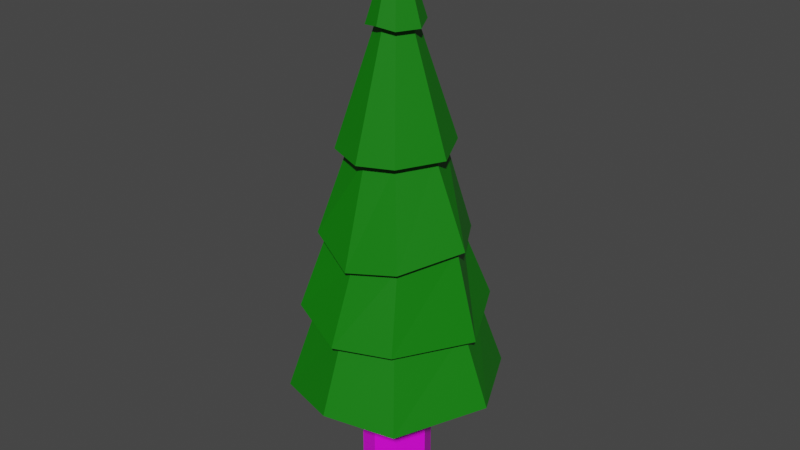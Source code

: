 # Source: untitled.blend  (saved by Blender 3.0.42; exported with 4.5.12 LTS)
import bpy
from mathutils import Matrix  # noqa: F401  (used for matrix-valued properties, if any)

bpy.ops.wm.read_factory_settings(use_empty=True)
scene = bpy.context.scene
scene.name = 'Scene'

# ---- collections
col_collection = bpy.data.collections.new('Collection'); scene.collection.children.link(col_collection)

# ---- images (referenced by path relative to the original .blend; pixels are not part of the script)
import os
ASSET_DIR = os.environ.get("B2B_ASSET_DIR", "")  # directory of the original .blend (textures are referenced by path, not embedded)
HERE = os.path.dirname(os.path.abspath(__file__))  # packed textures are extracted next to this script under _unpacked/

def load_image(name, relpath, width, height, colorspace="sRGB"):
    """Load a texture the original file referenced (path relative to the .blend, or extracted next to this script)."""
    p = next((c for c in (os.path.join(HERE, relpath), os.path.join(ASSET_DIR, relpath)) if relpath and os.path.exists(c)), "")
    if p:
        img = bpy.data.images.load(p, check_existing=True)
        img.name = name
    else:  # same state as the original file: an image datablock whose file is absent (Cycles renders it pink)
        img = bpy.data.images.new(name, width, height)
        img.source = "FILE"
        img.filepath = "//" + (relpath or name)
    img.colorspace_settings.name = colorspace
    return img
img_stamm_test_png = load_image('Stamm_test.png', 'textures/Stamm_test.png', 1024, 1024, 'sRGB')

# ---- materials (node trees are filled in below, after node groups)
mat_nadeln = bpy.data.materials.new('Nadeln')
mat_nadeln.use_transparent_shadow = False
mat_stamm = bpy.data.materials.new('Stamm')
mat_stamm.use_transparent_shadow = False

# ---- material node trees
mat_nadeln.use_nodes = True; mat_nadeln.node_tree.nodes.clear()
_N = mat_nadeln.node_tree.nodes; _L = mat_nadeln.node_tree.links
n0 = _N.new('ShaderNodeBsdfPrincipled'); n0.name = 'Principled BSDF'; n0.location = (10, 300)
n0.distribution = 'GGX'
n0.subsurface_method = 'RANDOM_WALK_SKIN'
n0.inputs[0].default_value = (0.002632, 0.1902, 0.0, 1.0)
n0.inputs[3].default_value = 1.45
n0.inputs[27].default_value = (0.0, 0.0, 0.0, 1.0)
n0.inputs[28].default_value = 1.0
n1 = _N.new('ShaderNodeOutputMaterial'); n1.name = 'Material Output'; n1.location = (300, 300)
_L.new(n0.outputs[0], n1.inputs[0])
n1.is_active_output = True
mat_stamm.use_nodes = True; mat_stamm.node_tree.nodes.clear()
_N = mat_stamm.node_tree.nodes; _L = mat_stamm.node_tree.links
n0 = _N.new('ShaderNodeBsdfPrincipled'); n0.name = 'Principled BSDF'; n0.location = (10, 300)
n0.distribution = 'GGX'
n0.subsurface_method = 'RANDOM_WALK_SKIN'
n0.inputs[3].default_value = 1.45
n0.inputs[27].default_value = (0.0, 0.0, 0.0, 1.0)
n0.inputs[28].default_value = 1.0
n1 = _N.new('ShaderNodeOutputMaterial'); n1.name = 'Material Output'; n1.location = (300, 300)
n2 = _N.new('ShaderNodeTexImage'); n2.name = 'Image Texture'; n2.location = (-525, 241)
n2.image = img_stamm_test_png
n2.interpolation = 'Closest'
_L.new(n0.outputs[0], n1.inputs[0])
_L.new(n2.outputs[0], n0.inputs[0])
n1.is_active_output = True

# ---- world
world_world = bpy.data.worlds.new('World'); scene.world = world_world
world_world.use_nodes = True; world_world.node_tree.nodes.clear()
_N = world_world.node_tree.nodes; _L = world_world.node_tree.links
n0 = _N.new('ShaderNodeOutputWorld'); n0.name = 'World Output'; n0.location = (300, 300)
n1 = _N.new('ShaderNodeBackground'); n1.name = 'Background'; n1.location = (10, 300)
n1.inputs[0].default_value = (0.05088, 0.05088, 0.05088, 1.0)
_L.new(n1.outputs[0], n0.inputs[0])
n0.is_active_output = True
world_world.color = (0.05088, 0.05088, 0.05088)
world_world.use_sun_shadow = False
world_world.sun_shadow_jitter_overblur = 0.0

# ---- meshes
me_cube = bpy.data.meshes.new('Cube')
me_cube.from_pydata([(-0.7851, -1.002, 4.356), (-0.7851, 1.002, 4.356), (0.7851, -1.002, 4.356), (0.7851, 1.002, 4.356), (-0.7851, -1.002, 0.0), (-0.7851, 1.002, 0.0), (0.7851, 1.002, 0.0), (0.7851, -1.002, 0.0), (1.288, 0.0, 4.356), (1.288, 0.0, 0.0), (-1.288, 0.0, 4.356), (-1.288, 0.0, 0.0), (0.0, -1.26, 4.356), (0.0, -1.26, 0.0), (0.0, 1.26, 4.356), (0.0, 1.26, 0.0), (-2.348, -3.057, 4.172), (-2.348, 3.057, 4.172), (2.395, -3.057, 4.126), (2.395, 3.057, 4.126), (3.927, -0.0002716, 4.356), (-3.668, -0.0002716, 4.678), (0.0005051, -3.842, 4.356), (0.0005051, 3.841, 4.356), (-1.761, -2.249, 7.024), (-1.761, 2.248, 7.024), (1.762, -2.249, 7.024), (1.762, 2.248, 7.024), (2.889, -0.0002716, 7.024), (-2.888, -0.0002716, 7.024), (0.0005051, -2.826, 7.024), (0.0005051, 2.826, 7.024), (-2.062, -2.634, 7.323), (-2.062, 2.633, 7.024), (1.972, -2.634, 6.84), (2.063, 2.633, 7.024), (3.383, -0.0002716, 6.771), (-3.299, -0.05496, 6.944), (0.02696, -3.376, 6.812), (0.0005051, 3.309, 7.024), (-1.446, -1.847, 10.03), (-1.584, 1.961, 9.807), (1.6, -1.9, 9.624), (1.281, 1.921, 9.609), (2.488, 0.03734, 9.913), (-2.372, -0.0002716, 9.586), (0.06528, -2.362, 9.346), (-0.1166, 2.339, 9.469), (-1.648, -2.105, 10.03), (-1.785, 2.218, 9.807), (1.801, -2.158, 9.624), (1.483, 2.179, 9.609), (2.818, 0.03734, 9.913), (-2.731, 0.03679, 9.683), (0.06528, -2.685, 9.346), (-0.1166, 2.662, 9.469), (-1.051, -1.212, 12.93), (-0.9662, 1.241, 12.99), (0.9891, -1.26, 12.91), (1.027, 1.218, 12.99), (1.609, -0.02372, 12.91), (-1.649, 0.02489, 12.97), (-0.01081, -1.582, 12.84), (0.03451, 1.557, 13.03), (-1.313, -1.546, 12.93), (-1.23, 1.57, 12.97), (1.251, -1.594, 12.91), (1.289, 1.552, 12.99), (2.038, -0.02372, 12.91), (-2.078, 0.02489, 12.97), (-0.01081, -2.002, 12.84), (0.03451, 1.976, 13.03), (-0.4388, -0.532, 16.96), (-0.4308, 0.5012, 16.94), (0.4245, -0.5522, 16.96), (0.4091, 0.5214, 17.05), (0.686, -0.03054, 16.96), (-0.6695, -0.0002716, 17.05), (0.0005051, -0.6558, 17.05), (0.0005051, 0.6553, 17.05), (-0.6285, -0.7742, 16.96), (-0.6205, 0.7434, 16.94), (0.6142, -0.7944, 16.96), (0.5988, 0.7636, 17.05), (0.9971, -0.03054, 16.96), (-0.9807, -0.0002716, 17.05), (0.0005051, -0.9602, 17.05), (0.0005051, 0.9596, 17.05), (0.0005051, -0.0002716, 20.09)], [], [(11, 10, 1, 5), (15, 14, 3, 6), (9, 8, 2, 7), (13, 12, 0, 4), (6, 3, 8, 9), (4, 0, 10, 11), (7, 2, 12, 13), (5, 1, 14, 15), (3, 14, 23, 19), (12, 2, 18, 22), (2, 8, 20, 18), (8, 3, 19, 20), (1, 10, 21, 17), (14, 1, 17, 23), (10, 0, 16, 21), (0, 12, 22, 16), (17, 21, 29, 25), (23, 17, 25, 31), (21, 16, 24, 29), (16, 22, 30, 24), (19, 23, 31, 27), (22, 18, 26, 30), (20, 19, 27, 28), (18, 20, 28, 26), (30, 26, 34, 38), (28, 27, 35, 36), (26, 28, 36, 34), (25, 29, 37, 33), (31, 25, 33, 39), (29, 24, 32, 37), (24, 30, 38, 32), (27, 31, 39, 35), (35, 39, 47, 43), (38, 34, 42, 46), (36, 35, 43, 44), (34, 36, 44, 42), (33, 37, 45, 41), (39, 33, 41, 47), (37, 32, 40, 45), (32, 38, 46, 40), (47, 41, 49, 55), (45, 40, 48, 53), (40, 46, 54, 48), (43, 47, 55, 51), (46, 42, 50, 54), (44, 43, 51, 52), (42, 44, 52, 50), (41, 45, 53, 49), (50, 52, 60, 58), (49, 53, 61, 57), (55, 49, 57, 63), (53, 48, 56, 61), (48, 54, 62, 56), (51, 55, 63, 59), (54, 50, 58, 62), (52, 51, 59, 60), (62, 58, 66, 70), (60, 59, 67, 68), (58, 60, 68, 66), (57, 61, 69, 65), (63, 57, 65, 71), (61, 56, 64, 69), (56, 62, 70, 64), (59, 63, 71, 67), (64, 70, 78, 72), (67, 71, 79, 75), (70, 66, 74, 78), (68, 67, 75, 76), (66, 68, 76, 74), (65, 69, 77, 73), (71, 65, 73, 79), (69, 64, 72, 77), (79, 73, 81, 87), (77, 72, 80, 85), (72, 78, 86, 80), (75, 79, 87, 83), (78, 74, 82, 86), (76, 75, 83, 84), (74, 76, 84, 82), (73, 77, 85, 81), (84, 83, 88), (82, 84, 88), (81, 85, 88), (87, 81, 88), (85, 80, 88), (80, 86, 88), (83, 87, 88), (86, 82, 88), (57, 61, 65)])
me_cube.polygons.foreach_set('material_index', [1, 1, 1, 1, 1, 1, 1, 1, 0, 0, 0, 0, 0, 0, 0, 0, 0, 0, 0, 0, 0, 0, 0, 0, 0, 0, 0, 0, 0, 0, 0, 0, 0, 0, 0, 0, 0, 0, 0, 0, 0, 0, 0, 0, 0, 0, 0, 0, 0, 0, 0, 0, 0, 0, 0, 0, 0, 0, 0, 0, 0, 0, 0, 0, 0, 0, 0, 0, 0, 0, 0, 0, 0, 0, 0, 0, 0, 0, 0, 0, 0, 0, 0, 0, 0, 0, 0, 0, 0])
_uv = me_cube.uv_layers.new(name='UVMap')
_uv.uv.foreach_set('vector', [0.363, 0.3504, 0.363, 0.6864, 0.3021, 0.6864, 0.3021, 0.3504, 0.2383, 0.3504, 0.2383, 0.6864, 0.187, 0.6864, 0.187, 0.3504, 0.187, 0.3504, 0.187, 0.6864, 0.1261, 0.6864, 0.1261, 0.3504, 0.06233, 0.3504, 0.06233, 0.6864, 0.01096, 0.6864, 0.01096, 0.3504, 0.536, 0.3504, 0.536, 0.6864, 0.4495, 0.6864, 0.4495, 0.3504, 0.4495, 0.3504, 0.4495, 0.6864, 0.363, 0.6864, 0.363, 0.3504, 0.1261, 0.3504, 0.1261, 0.6864, 0.06233, 0.6864, 0.06233, 0.3504, 0.3021, 0.3504, 0.3021, 0.6864, 0.2383, 0.6864, 0.2383, 0.3504, 0.625, 0.5, 0.625, 0.375, 0.625, 0.375, 0.625, 0.5, 0.625, 0.875, 0.625, 0.75, 0.625, 0.75, 0.625, 0.875, 0.625, 0.75, 0.625, 0.625, 0.625, 0.625, 0.625, 0.75, 0.625, 0.625, 0.625, 0.5, 0.625, 0.5, 0.625, 0.625, 0.625, 0.25, 0.625, 0.125, 0.625, 0.125, 0.625, 0.25, 0.625, 0.375, 0.625, 0.25, 0.625, 0.25, 0.625, 0.375, 0.625, 0.125, 0.625, 0.0, 0.625, 0.0, 0.625, 0.125, 0.625, 1.0, 0.625, 0.875, 0.625, 0.875, 0.625, 1.0, 0.625, 0.25, 0.625, 0.125, 0.625, 0.125, 0.625, 0.25, 0.625, 0.375, 0.625, 0.25, 0.625, 0.25, 0.625, 0.375, 0.625, 0.125, 0.625, 0.0, 0.625, 0.0, 0.625, 0.125, 0.625, 1.0, 0.625, 0.875, 0.625, 0.875, 0.625, 1.0, 0.625, 0.5, 0.625, 0.375, 0.625, 0.375, 0.625, 0.5, 0.625, 0.875, 0.625, 0.75, 0.625, 0.75, 0.625, 0.875, 0.625, 0.625, 0.625, 0.5, 0.625, 0.5, 0.625, 0.625, 0.625, 0.75, 0.625, 0.625, 0.625, 0.625, 0.625, 0.75, 0.625, 0.875, 0.625, 0.75, 0.625, 0.75, 0.625, 0.875, 0.625, 0.625, 0.625, 0.5, 0.625, 0.5, 0.625, 0.625, 0.625, 0.75, 0.625, 0.625, 0.625, 0.625, 0.625, 0.75, 0.625, 0.25, 0.625, 0.125, 0.625, 0.125, 0.625, 0.25, 0.625, 0.375, 0.625, 0.25, 0.625, 0.25, 0.625, 0.375, 0.625, 0.125, 0.625, 0.0, 0.625, 0.0, 0.625, 0.125, 0.625, 1.0, 0.625, 0.875, 0.625, 0.875, 0.625, 1.0, 0.625, 0.5, 0.625, 0.375, 0.625, 0.375, 0.625, 0.5, 0.625, 0.5, 0.625, 0.375, 0.625, 0.375, 0.625, 0.5, 0.625, 0.875, 0.625, 0.75, 0.625, 0.75, 0.625, 0.875, 0.625, 0.625, 0.625, 0.5, 0.625, 0.5, 0.625, 0.625, 0.625, 0.75, 0.625, 0.625, 0.625, 0.625, 0.625, 0.75, 0.625, 0.25, 0.625, 0.125, 0.625, 0.125, 0.625, 0.25, 0.625, 0.375, 0.625, 0.25, 0.625, 0.25, 0.625, 0.375, 0.625, 0.125, 0.625, 0.0, 0.625, 0.0, 0.625, 0.125, 0.625, 1.0, 0.625, 0.875, 0.625, 0.875, 0.625, 1.0, 0.625, 0.375, 0.625, 0.25, 0.625, 0.25, 0.625, 0.375, 0.625, 0.125, 0.625, 0.0, 0.625, 0.0, 0.625, 0.125, 0.625, 1.0, 0.625, 0.875, 0.625, 0.875, 0.625, 1.0, 0.625, 0.5, 0.625, 0.375, 0.625, 0.375, 0.625, 0.5, 0.625, 0.875, 0.625, 0.75, 0.625, 0.75, 0.625, 0.875, 0.625, 0.625, 0.625, 0.5, 0.625, 0.5, 0.625, 0.625, 0.625, 0.75, 0.625, 0.625, 0.625, 0.625, 0.625, 0.75, 0.625, 0.25, 0.625, 0.125, 0.625, 0.125, 0.625, 0.25, 0.625, 0.75, 0.625, 0.625, 0.625, 0.625, 0.625, 0.75, 0.625, 0.25, 0.625, 0.125, 0.625, 0.125, 0.625, 0.25, 0.625, 0.375, 0.625, 0.25, 0.625, 0.25, 0.625, 0.375, 0.625, 0.125, 0.625, 0.0, 0.625, 0.0, 0.625, 0.125, 0.625, 1.0, 0.625, 0.875, 0.625, 0.875, 0.625, 1.0, 0.625, 0.5, 0.625, 0.375, 0.625, 0.375, 0.625, 0.5, 0.625, 0.875, 0.625, 0.75, 0.625, 0.75, 0.625, 0.875, 0.625, 0.625, 0.625, 0.5, 0.625, 0.5, 0.625, 0.625, 0.625, 0.875, 0.625, 0.75, 0.625, 0.75, 0.625, 0.875, 0.625, 0.625, 0.625, 0.5, 0.625, 0.5, 0.625, 0.625, 0.625, 0.75, 0.625, 0.625, 0.625, 0.625, 0.625, 0.75, 0.625, 0.25, 0.625, 0.125, 0.625, 0.125, 0.625, 0.25, 0.625, 0.375, 0.625, 0.25, 0.625, 0.25, 0.625, 0.375, 0.625, 0.125, 0.625, 0.0, 0.625, 0.0, 0.625, 0.125, 0.625, 1.0, 0.625, 0.875, 0.625, 0.875, 0.625, 1.0, 0.625, 0.5, 0.625, 0.375, 0.625, 0.375, 0.625, 0.5, 0.625, 1.0, 0.625, 0.875, 0.625, 0.875, 0.625, 1.0, 0.625, 0.5, 0.625, 0.375, 0.625, 0.375, 0.625, 0.5, 0.625, 0.875, 0.625, 0.75, 0.625, 0.75, 0.625, 0.875, 0.625, 0.625, 0.625, 0.5, 0.625, 0.5, 0.625, 0.625, 0.625, 0.75, 0.625, 0.625, 0.625, 0.625, 0.625, 0.75, 0.625, 0.25, 0.625, 0.125, 0.625, 0.125, 0.625, 0.25, 0.625, 0.375, 0.625, 0.25, 0.625, 0.25, 0.625, 0.375, 0.625, 0.125, 0.625, 0.0, 0.625, 0.0, 0.625, 0.125, 0.625, 0.375, 0.625, 0.25, 0.625, 0.25, 0.625, 0.375, 0.625, 0.125, 0.625, 0.0, 0.625, 0.0, 0.625, 0.125, 0.625, 1.0, 0.625, 0.875, 0.625, 0.875, 0.625, 1.0, 0.625, 0.5, 0.625, 0.375, 0.625, 0.375, 0.625, 0.5, 0.625, 0.875, 0.625, 0.75, 0.625, 0.75, 0.625, 0.875, 0.625, 0.625, 0.625, 0.5, 0.625, 0.5, 0.625, 0.625, 0.625, 0.75, 0.625, 0.625, 0.625, 0.625, 0.625, 0.75, 0.625, 0.25, 0.625, 0.125, 0.625, 0.125, 0.625, 0.25, 0.625, 0.625, 0.625, 0.5, 0.625, 0.625, 0.625, 0.75, 0.625, 0.625, 0.625, 0.75, 0.625, 0.25, 0.625, 0.125, 0.625, 0.25, 0.625, 0.375, 0.625, 0.25, 0.625, 0.375, 0.625, 0.125, 0.625, 0.0, 0.625, 0.125, 0.625, 1.0, 0.625, 0.875, 0.625, 1.0, 0.625, 0.5, 0.625, 0.375, 0.625, 0.5, 0.625, 0.875, 0.625, 0.75, 0.625, 0.875, 0.625, 0.25, 0.625, 0.125, 0.625, 0.25])
me_cube.materials.append(mat_nadeln)
me_cube.materials.append(mat_stamm)
me_cube.use_remesh_fix_poles = True
me_cube.use_remesh_preserve_attributes = False
me_cube.update()

# ---- objects
ob_cube = bpy.data.objects.new('Cube', me_cube)
ob_empty = bpy.data.objects.new('Empty', None)

# ---- transforms, parenting, visibility, modifiers, constraints
ob_cube.location = (0.0, 0.0, 0.0)
ob_cube.scale = (0.2378, 0.2378, 0.2378)
ob_empty.location = (-5.442e-16, 0.8445, 2.451)
ob_empty.rotation_euler = (1.571, 0.0, 1.571)
ob_empty.empty_display_type = 'IMAGE'
ob_empty.empty_display_size = 2.014
ob_empty.empty_image_offset = (0.1229, -1.23)

# ---- collection membership
col_collection.objects.link(ob_cube)
col_collection.objects.link(ob_empty)

# ---- scene / render settings (as saved in the file)
scene.frame_start = 1; scene.frame_end = 250; scene.frame_set(1)
scene.render.engine = 'BLENDER_EEVEE_NEXT'
scene.cycles.sampling_pattern = 'TABULATED_SOBOL'
scene.cycles.use_light_tree = False
scene.view_settings.view_transform = 'Filmic'
bpy.context.view_layer.update()

# ---- added for rendering (the .blend has no active camera and no usable light): camera, sun
cam_auto = bpy.data.cameras.new('AutoCamera')
cam_auto.lens = 50.0
cam_auto.sensor_width = 36.0
cam_auto.clip_end = 1000.0
ob_auto_camera = bpy.data.objects.new('AutoCamera', cam_auto)
scene.collection.objects.link(ob_auto_camera)
ob_auto_camera.location = (5.049, -6.02194, 6.40297)
ob_auto_camera.rotation_euler = (1.09748, -7.21219e-08, 0.694738)
scene.camera = ob_auto_camera
light_auto_sun = bpy.data.lights.new('AutoSun', 'SUN')
light_auto_sun.energy = 3.0
light_auto_sun.angle = 0.0523599
ob_auto_sun = bpy.data.objects.new('AutoSun', light_auto_sun)
scene.collection.objects.link(ob_auto_sun)
ob_auto_sun.rotation_euler = (0.872665, 0.174533, 0.523599)
bpy.context.view_layer.update()
